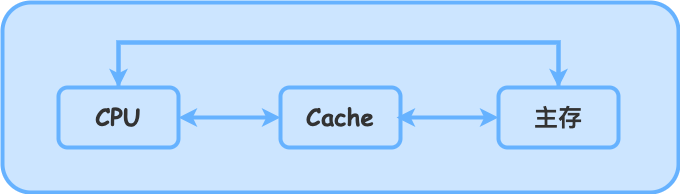

The diagram above was exported from draw.io. Its source (the exported page's mxGraphModel, read from the mxfile embedded in the PNG):
<mxGraphModel dx="1114" dy="894" grid="1" gridSize="10" guides="1" tooltips="1" connect="1" arrows="1" fold="1" page="1" pageScale="1" pageWidth="827" pageHeight="1169" math="0" shadow="0">
  <root>
    <mxCell id="0" />
    <mxCell id="1" parent="0" />
    <mxCell id="vpQ0bjH02Dj6-DF1NZ_L-1" value="" style="rounded=1;whiteSpace=wrap;html=1;fillColor=#CCE5FF;fontColor=#ffffff;strokeColor=#66B2FF;strokeWidth=4;" vertex="1" parent="1">
      <mxGeometry x="84" y="220" width="676" height="190" as="geometry" />
    </mxCell>
    <mxCell id="vpQ0bjH02Dj6-DF1NZ_L-13" style="edgeStyle=orthogonalEdgeStyle;rounded=0;orthogonalLoop=1;jettySize=auto;html=1;exitX=0.5;exitY=0;exitDx=0;exitDy=0;entryX=0.5;entryY=0;entryDx=0;entryDy=0;fontFamily=Helvetica;fontSize=12;fontColor=#ffffff;" edge="1" parent="1" source="vpQ0bjH02Dj6-DF1NZ_L-2" target="vpQ0bjH02Dj6-DF1NZ_L-5">
      <mxGeometry relative="1" as="geometry">
        <Array as="points">
          <mxPoint x="200" y="260" />
          <mxPoint x="640" y="260" />
        </Array>
      </mxGeometry>
    </mxCell>
    <mxCell id="vpQ0bjH02Dj6-DF1NZ_L-15" style="edgeStyle=orthogonalEdgeStyle;rounded=0;orthogonalLoop=1;jettySize=auto;html=1;entryX=0.5;entryY=0;entryDx=0;entryDy=0;fontFamily=Helvetica;fontSize=12;fontColor=#ffffff;strokeWidth=4;fillColor=#1ba1e2;strokeColor=#66B2FF;" edge="1" parent="1" source="vpQ0bjH02Dj6-DF1NZ_L-2" target="vpQ0bjH02Dj6-DF1NZ_L-5">
      <mxGeometry relative="1" as="geometry">
        <Array as="points">
          <mxPoint x="200" y="260" />
          <mxPoint x="640" y="260" />
        </Array>
      </mxGeometry>
    </mxCell>
    <mxCell id="vpQ0bjH02Dj6-DF1NZ_L-12" style="edgeStyle=orthogonalEdgeStyle;rounded=0;orthogonalLoop=1;jettySize=auto;html=1;entryX=0.5;entryY=0;entryDx=0;entryDy=0;fontFamily=Helvetica;fontSize=12;fontColor=#ffffff;strokeWidth=4;fillColor=#1ba1e2;strokeColor=#66B2FF;" edge="1" parent="1" source="vpQ0bjH02Dj6-DF1NZ_L-5" target="vpQ0bjH02Dj6-DF1NZ_L-2">
      <mxGeometry relative="1" as="geometry">
        <Array as="points">
          <mxPoint x="640" y="260" />
          <mxPoint x="200" y="260" />
        </Array>
      </mxGeometry>
    </mxCell>
    <mxCell id="vpQ0bjH02Dj6-DF1NZ_L-2" value="&lt;h1&gt;&lt;font color=&quot;#333333&quot; face=&quot;Comic Sans MS&quot;&gt;CPU&lt;/font&gt;&lt;/h1&gt;" style="rounded=1;whiteSpace=wrap;html=1;strokeColor=#66B2FF;strokeWidth=4;align=center;verticalAlign=middle;fontFamily=Helvetica;fontSize=12;fontColor=#ffffff;fillColor=#CCE5FF;" vertex="1" parent="1">
      <mxGeometry x="140" y="305" width="120" height="60" as="geometry" />
    </mxCell>
    <mxCell id="vpQ0bjH02Dj6-DF1NZ_L-4" value="&lt;h1&gt;&lt;font color=&quot;#333333&quot; face=&quot;Comic Sans MS&quot;&gt;Cache&lt;/font&gt;&lt;/h1&gt;" style="rounded=1;whiteSpace=wrap;html=1;strokeColor=#66B2FF;strokeWidth=4;align=center;verticalAlign=middle;fontFamily=Helvetica;fontSize=12;fontColor=#ffffff;fillColor=#CCE5FF;" vertex="1" parent="1">
      <mxGeometry x="362" y="305" width="120" height="60" as="geometry" />
    </mxCell>
    <mxCell id="vpQ0bjH02Dj6-DF1NZ_L-5" value="&lt;h1&gt;&lt;font color=&quot;#333333&quot; face=&quot;Comic Sans MS&quot;&gt;主存&lt;/font&gt;&lt;/h1&gt;" style="rounded=1;whiteSpace=wrap;html=1;strokeColor=#66B2FF;strokeWidth=4;align=center;verticalAlign=middle;fontFamily=Helvetica;fontSize=12;fontColor=#ffffff;fillColor=#CCE5FF;" vertex="1" parent="1">
      <mxGeometry x="580" y="305" width="120" height="60" as="geometry" />
    </mxCell>
    <mxCell id="vpQ0bjH02Dj6-DF1NZ_L-16" value="" style="endArrow=classic;startArrow=classic;html=1;rounded=0;fontFamily=Helvetica;fontSize=12;fontColor=#ffffff;entryX=0;entryY=0.5;entryDx=0;entryDy=0;exitX=1;exitY=0.5;exitDx=0;exitDy=0;strokeWidth=4;fillColor=#1ba1e2;strokeColor=#66B2FF;" edge="1" parent="1" source="vpQ0bjH02Dj6-DF1NZ_L-2" target="vpQ0bjH02Dj6-DF1NZ_L-4">
      <mxGeometry width="50" height="50" relative="1" as="geometry">
        <mxPoint x="270" y="390" as="sourcePoint" />
        <mxPoint x="320" y="340" as="targetPoint" />
      </mxGeometry>
    </mxCell>
    <mxCell id="vpQ0bjH02Dj6-DF1NZ_L-17" value="" style="endArrow=classic;startArrow=classic;html=1;rounded=0;fontFamily=Helvetica;fontSize=12;fontColor=#ffffff;entryX=0;entryY=0.5;entryDx=0;entryDy=0;exitX=1;exitY=0.5;exitDx=0;exitDy=0;strokeWidth=4;fillColor=#1ba1e2;strokeColor=#66B2FF;" edge="1" parent="1">
      <mxGeometry width="50" height="50" relative="1" as="geometry">
        <mxPoint x="478" y="335" as="sourcePoint" />
        <mxPoint x="580" y="335" as="targetPoint" />
      </mxGeometry>
    </mxCell>
  </root>
</mxGraphModel>